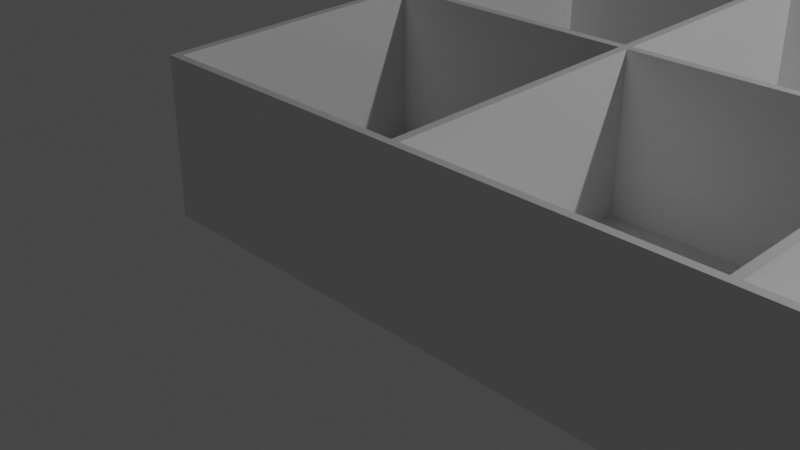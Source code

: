# Source: srewtray.blend  (saved by Blender 2.91.10; exported with 4.5.12 LTS)
import bpy
from mathutils import Matrix  # noqa: F401  (used for matrix-valued properties, if any)

bpy.ops.wm.read_factory_settings(use_empty=True)
scene = bpy.context.scene
scene.name = 'Scene'

# ---- collections
col_collection = bpy.data.collections.new('Collection'); scene.collection.children.link(col_collection)

# ---- world
world_world = bpy.data.worlds.new('World'); scene.world = world_world
world_world.use_nodes = True; world_world.node_tree.nodes.clear()
_N = world_world.node_tree.nodes; _L = world_world.node_tree.links
n0 = _N.new('ShaderNodeOutputWorld'); n0.name = 'World Output'; n0.location = (300, 300)
n1 = _N.new('ShaderNodeBackground'); n1.name = 'Background'; n1.location = (10, 300)
n1.inputs[0].default_value = (0.05088, 0.05088, 0.05088, 1.0)
_L.new(n1.outputs[0], n0.inputs[0])
n0.is_active_output = True
world_world.color = (0.05088, 0.05088, 0.05088)
world_world.use_sun_shadow = False
world_world.sun_shadow_jitter_overblur = 0.0

# ---- cameras
cam_camera = bpy.data.cameras.new('Camera')
cam_camera.clip_end = 100.0
cam_camera.ortho_scale = 7.314

# ---- lights
light_light = bpy.data.lights.new('Light', 'POINT')
light_light.transmission_factor = 0.0
light_light.energy = 1000.0
light_light.shadow_soft_size = 0.1
light_light.shadow_maximum_resolution = 0.006
light_light.use_absolute_resolution = True

# ---- meshes
me_plane = bpy.data.meshes.new('Plane')
me_plane.from_pydata([(-1.548, -1.535, 0.0), (1.465, -1.535, 0.0), (-1.548, 1.479, 0.0), (1.5, 1.5, 0.0), (-1.455, -1.455, 0.0), (1.455, -1.455, 0.0), (-1.455, 1.455, 0.0), (1.455, 1.455, 0.0), (-1.548, -1.535, 1.698), (1.465, -1.535, 1.698), (-1.548, 1.479, 1.819), (1.5, 1.5, 1.82), (-1.455, -1.455, 1.701), (1.455, -1.455, 1.701), (-1.455, 1.455, 1.818), (1.455, 1.455, 1.818), (-1.455, -1.455, 0.1), (1.455, -1.455, 0.1), (-1.455, 1.455, 0.1), (1.455, 1.455, 0.1), (-1.548, 4.493, 0.0), (1.5, 4.5, 0.0), (-1.455, 1.545, 0.0), (1.455, 1.545, 0.0), (-1.455, 4.455, 0.0), (1.455, 4.455, 0.0), (-1.548, 4.493, 1.94), (1.5, 4.5, 1.94), (-1.455, 1.545, 1.822), (1.455, 1.545, 1.822), (-1.455, 4.455, 1.938), (1.455, 4.455, 1.938), (-1.455, 1.545, 0.1), (1.455, 1.545, 0.1), (-1.455, 4.455, 0.1), (1.455, 4.455, 0.1), (-1.548, 7.507, 0.0), (1.5, 7.5, 0.0), (-1.455, 4.545, 0.0), (1.455, 4.545, 0.0), (-1.455, 7.455, 0.0), (1.455, 7.455, 0.0), (-1.548, 7.507, 2.06), (1.5, 7.5, 2.06), (-1.455, 4.545, 1.942), (1.455, 4.545, 1.942), (-1.455, 7.455, 2.058), (1.455, 7.455, 2.058), (-1.455, 4.545, 0.1), (1.455, 4.545, 0.1), (-1.455, 7.455, 0.1), (1.455, 7.455, 0.1), (-1.548, 10.52, 0.0), (1.5, 10.5, 0.0), (-1.455, 7.545, 0.0), (1.455, 7.545, 0.0), (-1.455, 10.45, 0.0), (1.455, 10.45, 0.0), (-1.548, 10.52, 2.181), (1.5, 10.5, 2.18), (-1.455, 7.545, 2.062), (1.455, 7.545, 2.062), (-1.455, 10.45, 2.178), (1.455, 10.45, 2.178), (-1.455, 7.545, 0.1), (1.455, 7.545, 0.1), (-1.455, 10.45, 0.1), (1.455, 10.45, 0.1), (-1.548, 13.53, 0.0), (1.465, 13.53, 0.0), (-1.455, 10.55, 0.0), (1.455, 10.55, 0.0), (-1.455, 13.45, 0.0), (1.455, 13.45, 0.0), (-1.548, 13.53, 2.302), (1.465, 13.53, 2.302), (-1.455, 10.55, 2.182), (1.455, 10.55, 2.182), (-1.455, 13.45, 2.299), (1.455, 13.45, 2.299), (-1.455, 10.55, 0.1), (1.455, 10.55, 0.1), (-1.455, 13.45, 0.1), (1.455, 13.45, 0.1), (4.479, -1.535, 0.0), (4.5, 1.5, 0.0), (1.545, -1.455, 0.0), (4.455, -1.455, 0.0), (1.545, 1.455, 0.0), (4.455, 1.455, 0.0), (4.479, -1.535, 1.698), (4.5, 1.5, 1.82), (1.545, -1.455, 1.701), (4.455, -1.455, 1.701), (1.545, 1.455, 1.818), (4.455, 1.455, 1.818), (1.545, -1.455, 0.1), (4.455, -1.455, 0.1), (1.545, 1.455, 0.1), (4.455, 1.455, 0.1), (4.5, 4.5, 0.0), (1.545, 1.545, 0.0), (4.455, 1.545, 0.0), (1.545, 4.455, 0.0), (4.455, 4.455, 0.0), (4.5, 4.5, 1.94), (1.545, 1.545, 1.822), (4.455, 1.545, 1.822), (1.545, 4.455, 1.938), (4.455, 4.455, 1.938), (1.545, 1.545, 0.1), (4.455, 1.545, 0.1), (1.545, 4.455, 0.1), (4.455, 4.455, 0.1), (4.5, 7.5, 0.0), (1.545, 4.545, 0.0), (4.455, 4.545, 0.0), (1.545, 7.455, 0.0), (4.455, 7.455, 0.0), (4.5, 7.5, 2.06), (1.545, 4.545, 1.942), (4.455, 4.545, 1.942), (1.545, 7.455, 2.058), (4.455, 7.455, 2.058), (1.545, 4.545, 0.1), (4.455, 4.545, 0.1), (1.545, 7.455, 0.1), (4.455, 7.455, 0.1), (4.5, 10.5, 0.0), (1.545, 7.545, 0.0), (4.455, 7.545, 0.0), (1.545, 10.45, 0.0), (4.455, 10.45, 0.0), (4.5, 10.5, 2.18), (1.545, 7.545, 2.062), (4.455, 7.545, 2.062), (1.545, 10.45, 2.178), (4.455, 10.45, 2.178), (1.545, 7.545, 0.1), (4.455, 7.545, 0.1), (1.545, 10.45, 0.1), (4.455, 10.45, 0.1), (4.479, 13.53, 0.0), (1.545, 10.55, 0.0), (4.455, 10.55, 0.0), (1.545, 13.45, 0.0), (4.455, 13.45, 0.0), (4.479, 13.53, 2.302), (1.545, 10.55, 2.182), (4.455, 10.55, 2.182), (1.545, 13.45, 2.299), (4.455, 13.45, 2.299), (1.545, 10.55, 0.1), (4.455, 10.55, 0.1), (1.545, 13.45, 0.1), (4.455, 13.45, 0.1), (7.493, -1.535, 0.0), (7.5, 1.5, 0.0), (4.545, -1.455, 0.0), (7.455, -1.455, 0.0), (4.545, 1.455, 0.0), (7.455, 1.455, 0.0), (7.493, -1.535, 1.698), (7.5, 1.5, 1.82), (4.545, -1.455, 1.701), (7.455, -1.455, 1.701), (4.545, 1.455, 1.818), (7.455, 1.455, 1.818), (4.545, -1.455, 0.1), (7.455, -1.455, 0.1), (4.545, 1.455, 0.1), (7.455, 1.455, 0.1), (7.5, 4.5, 0.0), (4.545, 1.545, 0.0), (7.455, 1.545, 0.0), (4.545, 4.455, 0.0), (7.455, 4.455, 0.0), (7.5, 4.5, 1.94), (4.545, 1.545, 1.822), (7.455, 1.545, 1.822), (4.545, 4.455, 1.938), (7.455, 4.455, 1.938), (4.545, 1.545, 0.1), (7.455, 1.545, 0.1), (4.545, 4.455, 0.1), (7.455, 4.455, 0.1), (7.5, 7.5, 0.0), (4.545, 4.545, 0.0), (7.455, 4.545, 0.0), (4.545, 7.455, 0.0), (7.455, 7.455, 0.0), (7.5, 7.5, 2.06), (4.545, 4.545, 1.942), (7.455, 4.545, 1.942), (4.545, 7.455, 2.058), (7.455, 7.455, 2.058), (4.545, 4.545, 0.1), (7.455, 4.545, 0.1), (4.545, 7.455, 0.1), (7.455, 7.455, 0.1), (7.5, 10.5, 0.0), (4.545, 7.545, 0.0), (7.455, 7.545, 0.0), (4.545, 10.45, 0.0), (7.455, 10.45, 0.0), (7.5, 10.5, 2.18), (4.545, 7.545, 2.062), (7.455, 7.545, 2.062), (4.545, 10.45, 2.178), (7.455, 10.45, 2.178), (4.545, 7.545, 0.1), (7.455, 7.545, 0.1), (4.545, 10.45, 0.1), (7.455, 10.45, 0.1), (7.493, 13.53, 0.0), (4.545, 10.55, 0.0), (7.455, 10.55, 0.0), (4.545, 13.45, 0.0), (7.455, 13.45, 0.0), (7.493, 13.53, 2.302), (4.545, 10.55, 2.182), (7.455, 10.55, 2.182), (4.545, 13.45, 2.299), (7.455, 13.45, 2.299), (4.545, 10.55, 0.1), (7.455, 10.55, 0.1), (4.545, 13.45, 0.1), (7.455, 13.45, 0.1), (10.51, -1.535, 0.0), (10.5, 1.5, 0.0), (7.545, -1.455, 0.0), (10.45, -1.455, 0.0), (7.545, 1.455, 0.0), (10.45, 1.455, 0.0), (10.51, -1.535, 1.698), (10.5, 1.5, 1.82), (7.545, -1.455, 1.701), (10.45, -1.455, 1.701), (7.545, 1.455, 1.818), (10.45, 1.455, 1.818), (7.545, -1.455, 0.1), (10.45, -1.455, 0.1), (7.545, 1.455, 0.1), (10.45, 1.455, 0.1), (10.5, 4.5, 0.0), (7.545, 1.545, 0.0), (10.45, 1.545, 0.0), (7.545, 4.455, 0.0), (10.45, 4.455, 0.0), (10.5, 4.5, 1.94), (7.545, 1.545, 1.822), (10.45, 1.545, 1.822), (7.545, 4.455, 1.938), (10.45, 4.455, 1.938), (7.545, 1.545, 0.1), (10.45, 1.545, 0.1), (7.545, 4.455, 0.1), (10.45, 4.455, 0.1), (10.5, 7.5, 0.0), (7.545, 4.545, 0.0), (10.45, 4.545, 0.0), (7.545, 7.455, 0.0), (10.45, 7.455, 0.0), (10.5, 7.5, 2.06), (7.545, 4.545, 1.942), (10.45, 4.545, 1.942), (7.545, 7.455, 2.058), (10.45, 7.455, 2.058), (7.545, 4.545, 0.1), (10.45, 4.545, 0.1), (7.545, 7.455, 0.1), (10.45, 7.455, 0.1), (10.5, 10.5, 0.0), (7.545, 7.545, 0.0), (10.45, 7.545, 0.0), (7.545, 10.45, 0.0), (10.45, 10.45, 0.0), (10.5, 10.5, 2.18), (7.545, 7.545, 2.062), (10.45, 7.545, 2.062), (7.545, 10.45, 2.178), (10.45, 10.45, 2.178), (7.545, 7.545, 0.1), (10.45, 7.545, 0.1), (7.545, 10.45, 0.1), (10.45, 10.45, 0.1), (10.51, 13.53, 0.0), (7.545, 10.55, 0.0), (10.45, 10.55, 0.0), (7.545, 13.45, 0.0), (10.45, 13.45, 0.0), (10.51, 13.53, 2.302), (7.545, 10.55, 2.182), (10.45, 10.55, 2.182), (7.545, 13.45, 2.299), (10.45, 13.45, 2.299), (7.545, 10.55, 0.1), (10.45, 10.55, 0.1), (7.545, 13.45, 0.1), (10.45, 13.45, 0.1), (13.52, -1.535, 0.0), (13.5, 1.5, 0.0), (10.55, -1.455, 0.0), (13.45, -1.455, 0.0), (10.55, 1.455, 0.0), (13.45, 1.455, 0.0), (13.52, -1.535, 1.698), (13.5, 1.5, 1.82), (10.55, -1.455, 1.701), (13.45, -1.455, 1.701), (10.55, 1.455, 1.818), (13.45, 1.455, 1.818), (10.55, -1.455, 0.1), (13.45, -1.455, 0.1), (10.55, 1.455, 0.1), (13.45, 1.455, 0.1), (13.5, 4.5, 0.0), (10.55, 1.545, 0.0), (13.45, 1.545, 0.0), (10.55, 4.455, 0.0), (13.45, 4.455, 0.0), (13.5, 4.5, 1.94), (10.55, 1.545, 1.822), (13.45, 1.545, 1.822), (10.55, 4.455, 1.938), (13.45, 4.455, 1.938), (10.55, 1.545, 0.1), (13.45, 1.545, 0.1), (10.55, 4.455, 0.1), (13.45, 4.455, 0.1), (13.5, 7.5, 0.0), (10.55, 4.545, 0.0), (13.45, 4.545, 0.0), (10.55, 7.455, 0.0), (13.45, 7.455, 0.0), (13.5, 7.5, 2.06), (10.55, 4.545, 1.942), (13.45, 4.545, 1.942), (10.55, 7.455, 2.058), (13.45, 7.455, 2.058), (10.55, 4.545, 0.1), (13.45, 4.545, 0.1), (10.55, 7.455, 0.1), (13.45, 7.455, 0.1), (13.5, 10.5, 0.0), (10.55, 7.545, 0.0), (13.45, 7.545, 0.0), (10.55, 10.45, 0.0), (13.45, 10.45, 0.0), (13.5, 10.5, 2.18), (10.55, 7.545, 2.062), (13.45, 7.545, 2.062), (10.55, 10.45, 2.178), (13.45, 10.45, 2.178), (10.55, 7.545, 0.1), (13.45, 7.545, 0.1), (10.55, 10.45, 0.1), (13.45, 10.45, 0.1), (13.52, 13.53, 0.0), (10.55, 10.55, 0.0), (13.45, 10.55, 0.0), (10.55, 13.45, 0.0), (13.45, 13.45, 0.0), (13.52, 13.53, 2.302), (10.55, 10.55, 2.182), (13.45, 10.55, 2.182), (10.55, 13.45, 2.299), (13.45, 13.45, 2.299), (10.55, 10.55, 0.1), (13.45, 10.55, 0.1), (10.55, 13.45, 0.1), (13.45, 13.45, 0.1), (16.53, -1.535, 0.0), (16.5, 1.5, 0.0), (13.55, -1.455, 0.0), (16.45, -1.455, 0.0), (13.55, 1.455, 0.0), (16.45, 1.455, 0.0), (16.53, -1.535, 1.698), (16.5, 1.5, 1.82), (13.55, -1.455, 1.701), (16.45, -1.455, 1.701), (13.55, 1.455, 1.818), (16.45, 1.455, 1.818), (13.55, -1.455, 0.1), (16.45, -1.455, 0.1), (13.55, 1.455, 0.1), (16.45, 1.455, 0.1), (16.5, 4.5, 0.0), (13.55, 1.545, 0.0), (16.45, 1.545, 0.0), (13.55, 4.455, 0.0), (16.45, 4.455, 0.0), (16.5, 4.5, 1.94), (13.55, 1.545, 1.822), (16.45, 1.545, 1.822), (13.55, 4.455, 1.938), (16.45, 4.455, 1.938), (13.55, 1.545, 0.1), (16.45, 1.545, 0.1), (13.55, 4.455, 0.1), (16.45, 4.455, 0.1), (16.5, 7.5, 0.0), (13.55, 4.545, 0.0), (16.45, 4.545, 0.0), (13.55, 7.455, 0.0), (16.45, 7.455, 0.0), (16.5, 7.5, 2.06), (13.55, 4.545, 1.942), (16.45, 4.545, 1.942), (13.55, 7.455, 2.058), (16.45, 7.455, 2.058), (13.55, 4.545, 0.1), (16.45, 4.545, 0.1), (13.55, 7.455, 0.1), (16.45, 7.455, 0.1), (16.5, 10.5, 0.0), (13.55, 7.545, 0.0), (16.45, 7.545, 0.0), (13.55, 10.45, 0.0), (16.45, 10.45, 0.0), (16.5, 10.5, 2.18), (13.55, 7.545, 2.062), (16.45, 7.545, 2.062), (13.55, 10.45, 2.178), (16.45, 10.45, 2.178), (13.55, 7.545, 0.1), (16.45, 7.545, 0.1), (13.55, 10.45, 0.1), (16.45, 10.45, 0.1), (16.53, 13.53, 0.0), (13.55, 10.55, 0.0), (16.45, 10.55, 0.0), (13.55, 13.45, 0.0), (16.45, 13.45, 0.0), (16.53, 13.53, 2.302), (13.55, 10.55, 2.182), (16.45, 10.55, 2.182), (13.55, 13.45, 2.299), (16.45, 13.45, 2.299), (13.55, 10.55, 0.1), (16.45, 10.55, 0.1), (13.55, 13.45, 0.1), (16.45, 13.45, 0.1), (19.55, -1.535, 0.0), (19.55, 1.479, 0.0), (16.55, -1.455, 0.0), (19.45, -1.455, 0.0), (16.55, 1.455, 0.0), (19.45, 1.455, 0.0), (19.55, -1.535, 1.698), (19.55, 1.479, 1.819), (16.55, -1.455, 1.701), (19.45, -1.455, 1.701), (16.55, 1.455, 1.818), (19.45, 1.455, 1.818), (16.55, -1.455, 0.1), (19.45, -1.455, 0.1), (16.55, 1.455, 0.1), (19.45, 1.455, 0.1), (19.55, 4.493, 0.0), (16.55, 1.545, 0.0), (19.45, 1.545, 0.0), (16.55, 4.455, 0.0), (19.45, 4.455, 0.0), (19.55, 4.493, 1.94), (16.55, 1.545, 1.822), (19.45, 1.545, 1.822), (16.55, 4.455, 1.938), (19.45, 4.455, 1.938), (16.55, 1.545, 0.1), (19.45, 1.545, 0.1), (16.55, 4.455, 0.1), (19.45, 4.455, 0.1), (19.55, 7.507, 0.0), (16.55, 4.545, 0.0), (19.45, 4.545, 0.0), (16.55, 7.455, 0.0), (19.45, 7.455, 0.0), (19.55, 7.507, 2.06), (16.55, 4.545, 1.942), (19.45, 4.545, 1.942), (16.55, 7.455, 2.058), (19.45, 7.455, 2.058), (16.55, 4.545, 0.1), (19.45, 4.545, 0.1), (16.55, 7.455, 0.1), (19.45, 7.455, 0.1), (19.55, 10.52, 0.0), (16.55, 7.545, 0.0), (19.45, 7.545, 0.0), (16.55, 10.45, 0.0), (19.45, 10.45, 0.0), (19.55, 10.52, 2.181), (16.55, 7.545, 2.062), (19.45, 7.545, 2.062), (16.55, 10.45, 2.178), (19.45, 10.45, 2.178), (16.55, 7.545, 0.1), (19.45, 7.545, 0.1), (16.55, 10.45, 0.1), (19.45, 10.45, 0.1), (19.55, 13.53, 0.0), (16.55, 10.55, 0.0), (19.45, 10.55, 0.0), (16.55, 13.45, 0.0), (19.45, 13.45, 0.0), (19.55, 13.53, 2.302), (16.55, 10.55, 2.182), (19.45, 10.55, 2.182), (16.55, 13.45, 2.299), (19.45, 13.45, 2.299), (16.55, 10.55, 0.1), (19.45, 10.55, 0.1), (16.55, 13.45, 0.1), (19.45, 13.45, 0.1)], [], [(13, 15, 19, 17), (4, 6, 7, 5), (1, 5, 7, 3), (2, 6, 4, 0), (3, 7, 6, 2), (0, 4, 5, 1), (9, 11, 15, 13), (10, 8, 12, 14), (11, 10, 14, 15), (8, 9, 13, 12), (2, 0, 8, 10), (0, 1, 9, 8), (16, 17, 19, 18), (14, 12, 16, 18), (15, 14, 18, 19), (12, 13, 17, 16), (29, 31, 35, 33), (22, 24, 25, 23), (3, 23, 25, 21), (20, 24, 22, 2), (21, 25, 24, 20), (2, 22, 23, 3), (11, 27, 31, 29), (26, 10, 28, 30), (27, 26, 30, 31), (10, 11, 29, 28), (20, 2, 10, 26), (32, 33, 35, 34), (30, 28, 32, 34), (31, 30, 34, 35), (28, 29, 33, 32), (45, 47, 51, 49), (38, 40, 41, 39), (21, 39, 41, 37), (36, 40, 38, 20), (37, 41, 40, 36), (20, 38, 39, 21), (27, 43, 47, 45), (42, 26, 44, 46), (43, 42, 46, 47), (26, 27, 45, 44), (36, 20, 26, 42), (48, 49, 51, 50), (46, 44, 48, 50), (47, 46, 50, 51), (44, 45, 49, 48), (61, 63, 67, 65), (54, 56, 57, 55), (37, 55, 57, 53), (52, 56, 54, 36), (53, 57, 56, 52), (36, 54, 55, 37), (43, 59, 63, 61), (58, 42, 60, 62), (59, 58, 62, 63), (42, 43, 61, 60), (52, 36, 42, 58), (64, 65, 67, 66), (62, 60, 64, 66), (63, 62, 66, 67), (60, 61, 65, 64), (77, 79, 83, 81), (70, 72, 73, 71), (53, 71, 73, 69), (68, 72, 70, 52), (69, 73, 72, 68), (52, 70, 71, 53), (59, 75, 79, 77), (74, 58, 76, 78), (75, 74, 78, 79), (58, 59, 77, 76), (68, 52, 58, 74), (69, 68, 74, 75), (80, 81, 83, 82), (78, 76, 80, 82), (79, 78, 82, 83), (76, 77, 81, 80), (93, 95, 99, 97), (86, 88, 89, 87), (84, 87, 89, 85), (3, 88, 86, 1), (85, 89, 88, 3), (1, 86, 87, 84), (90, 91, 95, 93), (11, 9, 92, 94), (91, 11, 94, 95), (9, 90, 93, 92), (1, 84, 90, 9), (96, 97, 99, 98), (94, 92, 96, 98), (95, 94, 98, 99), (92, 93, 97, 96), (107, 109, 113, 111), (101, 103, 104, 102), (85, 102, 104, 100), (21, 103, 101, 3), (100, 104, 103, 21), (3, 101, 102, 85), (91, 105, 109, 107), (27, 11, 106, 108), (105, 27, 108, 109), (11, 91, 107, 106), (110, 111, 113, 112), (108, 106, 110, 112), (109, 108, 112, 113), (106, 107, 111, 110), (121, 123, 127, 125), (115, 117, 118, 116), (100, 116, 118, 114), (37, 117, 115, 21), (114, 118, 117, 37), (21, 115, 116, 100), (105, 119, 123, 121), (43, 27, 120, 122), (119, 43, 122, 123), (27, 105, 121, 120), (124, 125, 127, 126), (122, 120, 124, 126), (123, 122, 126, 127), (120, 121, 125, 124), (135, 137, 141, 139), (129, 131, 132, 130), (114, 130, 132, 128), (53, 131, 129, 37), (128, 132, 131, 53), (37, 129, 130, 114), (119, 133, 137, 135), (59, 43, 134, 136), (133, 59, 136, 137), (43, 119, 135, 134), (138, 139, 141, 140), (136, 134, 138, 140), (137, 136, 140, 141), (134, 135, 139, 138), (149, 151, 155, 153), (143, 145, 146, 144), (128, 144, 146, 142), (69, 145, 143, 53), (142, 146, 145, 69), (53, 143, 144, 128), (133, 147, 151, 149), (75, 59, 148, 150), (147, 75, 150, 151), (59, 133, 149, 148), (142, 69, 75, 147), (152, 153, 155, 154), (150, 148, 152, 154), (151, 150, 154, 155), (148, 149, 153, 152), (165, 167, 171, 169), (158, 160, 161, 159), (156, 159, 161, 157), (85, 160, 158, 84), (157, 161, 160, 85), (84, 158, 159, 156), (162, 163, 167, 165), (91, 90, 164, 166), (163, 91, 166, 167), (90, 162, 165, 164), (84, 156, 162, 90), (168, 169, 171, 170), (166, 164, 168, 170), (167, 166, 170, 171), (164, 165, 169, 168), (179, 181, 185, 183), (173, 175, 176, 174), (157, 174, 176, 172), (100, 175, 173, 85), (172, 176, 175, 100), (85, 173, 174, 157), (163, 177, 181, 179), (105, 91, 178, 180), (177, 105, 180, 181), (91, 163, 179, 178), (182, 183, 185, 184), (180, 178, 182, 184), (181, 180, 184, 185), (178, 179, 183, 182), (193, 195, 199, 197), (187, 189, 190, 188), (172, 188, 190, 186), (114, 189, 187, 100), (186, 190, 189, 114), (100, 187, 188, 172), (177, 191, 195, 193), (119, 105, 192, 194), (191, 119, 194, 195), (105, 177, 193, 192), (196, 197, 199, 198), (194, 192, 196, 198), (195, 194, 198, 199), (192, 193, 197, 196), (207, 209, 213, 211), (201, 203, 204, 202), (186, 202, 204, 200), (128, 203, 201, 114), (200, 204, 203, 128), (114, 201, 202, 186), (191, 205, 209, 207), (133, 119, 206, 208), (205, 133, 208, 209), (119, 191, 207, 206), (210, 211, 213, 212), (208, 206, 210, 212), (209, 208, 212, 213), (206, 207, 211, 210), (221, 223, 227, 225), (215, 217, 218, 216), (200, 216, 218, 214), (142, 217, 215, 128), (214, 218, 217, 142), (128, 215, 216, 200), (205, 219, 223, 221), (147, 133, 220, 222), (219, 147, 222, 223), (133, 205, 221, 220), (214, 142, 147, 219), (224, 225, 227, 226), (222, 220, 224, 226), (223, 222, 226, 227), (220, 221, 225, 224), (237, 239, 243, 241), (230, 232, 233, 231), (228, 231, 233, 229), (157, 232, 230, 156), (229, 233, 232, 157), (156, 230, 231, 228), (234, 235, 239, 237), (163, 162, 236, 238), (235, 163, 238, 239), (162, 234, 237, 236), (156, 228, 234, 162), (240, 241, 243, 242), (238, 236, 240, 242), (239, 238, 242, 243), (236, 237, 241, 240), (251, 253, 257, 255), (245, 247, 248, 246), (229, 246, 248, 244), (172, 247, 245, 157), (244, 248, 247, 172), (157, 245, 246, 229), (235, 249, 253, 251), (177, 163, 250, 252), (249, 177, 252, 253), (163, 235, 251, 250), (254, 255, 257, 256), (252, 250, 254, 256), (253, 252, 256, 257), (250, 251, 255, 254), (265, 267, 271, 269), (259, 261, 262, 260), (244, 260, 262, 258), (186, 261, 259, 172), (258, 262, 261, 186), (172, 259, 260, 244), (249, 263, 267, 265), (191, 177, 264, 266), (263, 191, 266, 267), (177, 249, 265, 264), (268, 269, 271, 270), (266, 264, 268, 270), (267, 266, 270, 271), (264, 265, 269, 268), (279, 281, 285, 283), (273, 275, 276, 274), (258, 274, 276, 272), (200, 275, 273, 186), (272, 276, 275, 200), (186, 273, 274, 258), (263, 277, 281, 279), (205, 191, 278, 280), (277, 205, 280, 281), (191, 263, 279, 278), (282, 283, 285, 284), (280, 278, 282, 284), (281, 280, 284, 285), (278, 279, 283, 282), (293, 295, 299, 297), (287, 289, 290, 288), (272, 288, 290, 286), (214, 289, 287, 200), (286, 290, 289, 214), (200, 287, 288, 272), (277, 291, 295, 293), (219, 205, 292, 294), (291, 219, 294, 295), (205, 277, 293, 292), (286, 214, 219, 291), (296, 297, 299, 298), (294, 292, 296, 298), (295, 294, 298, 299), (292, 293, 297, 296), (309, 311, 315, 313), (302, 304, 305, 303), (300, 303, 305, 301), (229, 304, 302, 228), (301, 305, 304, 229), (228, 302, 303, 300), (306, 307, 311, 309), (235, 234, 308, 310), (307, 235, 310, 311), (234, 306, 309, 308), (228, 300, 306, 234), (312, 313, 315, 314), (310, 308, 312, 314), (311, 310, 314, 315), (308, 309, 313, 312), (323, 325, 329, 327), (317, 319, 320, 318), (301, 318, 320, 316), (244, 319, 317, 229), (316, 320, 319, 244), (229, 317, 318, 301), (307, 321, 325, 323), (249, 235, 322, 324), (321, 249, 324, 325), (235, 307, 323, 322), (326, 327, 329, 328), (324, 322, 326, 328), (325, 324, 328, 329), (322, 323, 327, 326), (337, 339, 343, 341), (331, 333, 334, 332), (316, 332, 334, 330), (258, 333, 331, 244), (330, 334, 333, 258), (244, 331, 332, 316), (321, 335, 339, 337), (263, 249, 336, 338), (335, 263, 338, 339), (249, 321, 337, 336), (340, 341, 343, 342), (338, 336, 340, 342), (339, 338, 342, 343), (336, 337, 341, 340), (351, 353, 357, 355), (345, 347, 348, 346), (330, 346, 348, 344), (272, 347, 345, 258), (344, 348, 347, 272), (258, 345, 346, 330), (335, 349, 353, 351), (277, 263, 350, 352), (349, 277, 352, 353), (263, 335, 351, 350), (354, 355, 357, 356), (352, 350, 354, 356), (353, 352, 356, 357), (350, 351, 355, 354), (365, 367, 371, 369), (359, 361, 362, 360), (344, 360, 362, 358), (286, 361, 359, 272), (358, 362, 361, 286), (272, 359, 360, 344), (349, 363, 367, 365), (291, 277, 364, 366), (363, 291, 366, 367), (277, 349, 365, 364), (358, 286, 291, 363), (368, 369, 371, 370), (366, 364, 368, 370), (367, 366, 370, 371), (364, 365, 369, 368), (381, 383, 387, 385), (374, 376, 377, 375), (372, 375, 377, 373), (301, 376, 374, 300), (373, 377, 376, 301), (300, 374, 375, 372), (378, 379, 383, 381), (307, 306, 380, 382), (379, 307, 382, 383), (306, 378, 381, 380), (300, 372, 378, 306), (384, 385, 387, 386), (382, 380, 384, 386), (383, 382, 386, 387), (380, 381, 385, 384), (395, 397, 401, 399), (389, 391, 392, 390), (373, 390, 392, 388), (316, 391, 389, 301), (388, 392, 391, 316), (301, 389, 390, 373), (379, 393, 397, 395), (321, 307, 394, 396), (393, 321, 396, 397), (307, 379, 395, 394), (398, 399, 401, 400), (396, 394, 398, 400), (397, 396, 400, 401), (394, 395, 399, 398), (409, 411, 415, 413), (403, 405, 406, 404), (388, 404, 406, 402), (330, 405, 403, 316), (402, 406, 405, 330), (316, 403, 404, 388), (393, 407, 411, 409), (335, 321, 408, 410), (407, 335, 410, 411), (321, 393, 409, 408), (412, 413, 415, 414), (410, 408, 412, 414), (411, 410, 414, 415), (408, 409, 413, 412), (423, 425, 429, 427), (417, 419, 420, 418), (402, 418, 420, 416), (344, 419, 417, 330), (416, 420, 419, 344), (330, 417, 418, 402), (407, 421, 425, 423), (349, 335, 422, 424), (421, 349, 424, 425), (335, 407, 423, 422), (426, 427, 429, 428), (424, 422, 426, 428), (425, 424, 428, 429), (422, 423, 427, 426), (437, 439, 443, 441), (431, 433, 434, 432), (416, 432, 434, 430), (358, 433, 431, 344), (430, 434, 433, 358), (344, 431, 432, 416), (421, 435, 439, 437), (363, 349, 436, 438), (435, 363, 438, 439), (349, 421, 437, 436), (430, 358, 363, 435), (440, 441, 443, 442), (438, 436, 440, 442), (439, 438, 442, 443), (436, 437, 441, 440), (453, 455, 459, 457), (446, 448, 449, 447), (444, 447, 449, 445), (373, 448, 446, 372), (445, 449, 448, 373), (372, 446, 447, 444), (450, 451, 455, 453), (379, 378, 452, 454), (451, 379, 454, 455), (378, 450, 453, 452), (444, 445, 451, 450), (372, 444, 450, 378), (456, 457, 459, 458), (454, 452, 456, 458), (455, 454, 458, 459), (452, 453, 457, 456), (467, 469, 473, 471), (461, 463, 464, 462), (445, 462, 464, 460), (388, 463, 461, 373), (460, 464, 463, 388), (373, 461, 462, 445), (451, 465, 469, 467), (393, 379, 466, 468), (465, 393, 468, 469), (379, 451, 467, 466), (445, 460, 465, 451), (470, 471, 473, 472), (468, 466, 470, 472), (469, 468, 472, 473), (466, 467, 471, 470), (481, 483, 487, 485), (475, 477, 478, 476), (460, 476, 478, 474), (402, 477, 475, 388), (474, 478, 477, 402), (388, 475, 476, 460), (465, 479, 483, 481), (407, 393, 480, 482), (479, 407, 482, 483), (393, 465, 481, 480), (460, 474, 479, 465), (484, 485, 487, 486), (482, 480, 484, 486), (483, 482, 486, 487), (480, 481, 485, 484), (495, 497, 501, 499), (489, 491, 492, 490), (474, 490, 492, 488), (416, 491, 489, 402), (488, 492, 491, 416), (402, 489, 490, 474), (479, 493, 497, 495), (421, 407, 494, 496), (493, 421, 496, 497), (407, 479, 495, 494), (474, 488, 493, 479), (498, 499, 501, 500), (496, 494, 498, 500), (497, 496, 500, 501), (494, 495, 499, 498), (509, 511, 515, 513), (503, 505, 506, 504), (488, 504, 506, 502), (430, 505, 503, 416), (502, 506, 505, 430), (416, 503, 504, 488), (493, 507, 511, 509), (435, 421, 508, 510), (507, 435, 510, 511), (421, 493, 509, 508), (488, 502, 507, 493), (502, 430, 435, 507), (512, 513, 515, 514), (510, 508, 512, 514), (511, 510, 514, 515), (508, 509, 513, 512)])
_uv = me_plane.uv_layers.new(name='UVMap')
_uv.uv.foreach_set('vector', [1.0, 0.0, 1.0, 1.0, 1.0, 1.0, 1.0, 0.0, 0.0, 0.0, 0.0, 1.0, 1.0, 1.0, 1.0, 0.0, 1.0, 0.0, 1.0, 0.0, 1.0, 1.0, 1.0, 1.0, 0.0, 1.0, 0.0, 1.0, 0.0, 0.0, 0.0, 0.0, 1.0, 1.0, 1.0, 1.0, 0.0, 1.0, 0.0, 1.0, 0.0, 0.0, 0.0, 0.0, 1.0, 0.0, 1.0, 0.0, 1.0, 0.0, 1.0, 1.0, 1.0, 1.0, 1.0, 0.0, 0.0, 1.0, 0.0, 0.0, 0.0, 0.0, 0.0, 1.0, 1.0, 1.0, 0.0, 1.0, 0.0, 1.0, 1.0, 1.0, 0.0, 0.0, 1.0, 0.0, 1.0, 0.0, 0.0, 0.0, 0.0, 1.0, 0.0, 0.0, 0.0, 0.0, 0.0, 1.0, 0.0, 0.0, 1.0, 0.0, 1.0, 0.0, 0.0, 0.0, 0.0, 0.0, 1.0, 0.0, 1.0, 1.0, 0.0, 1.0, 0.0, 1.0, 0.0, 0.0, 0.0, 0.0, 0.0, 1.0, 1.0, 1.0, 0.0, 1.0, 0.0, 1.0, 1.0, 1.0, 0.0, 0.0, 1.0, 0.0, 1.0, 0.0, 0.0, 0.0, 1.0, 0.0, 1.0, 1.0, 1.0, 1.0, 1.0, 0.0, 0.0, 0.0, 0.0, 1.0, 1.0, 1.0, 1.0, 0.0, 1.0, 0.0, 1.0, 0.0, 1.0, 1.0, 1.0, 1.0, 0.0, 1.0, 0.0, 1.0, 0.0, 0.0, 0.0, 0.0, 1.0, 1.0, 1.0, 1.0, 0.0, 1.0, 0.0, 1.0, 0.0, 0.0, 0.0, 0.0, 1.0, 0.0, 1.0, 0.0, 1.0, 0.0, 1.0, 1.0, 1.0, 1.0, 1.0, 0.0, 0.0, 1.0, 0.0, 0.0, 0.0, 0.0, 0.0, 1.0, 1.0, 1.0, 0.0, 1.0, 0.0, 1.0, 1.0, 1.0, 0.0, 0.0, 1.0, 0.0, 1.0, 0.0, 0.0, 0.0, 0.0, 1.0, 0.0, 0.0, 0.0, 0.0, 0.0, 1.0, 0.0, 0.0, 1.0, 0.0, 1.0, 1.0, 0.0, 1.0, 0.0, 1.0, 0.0, 0.0, 0.0, 0.0, 0.0, 1.0, 1.0, 1.0, 0.0, 1.0, 0.0, 1.0, 1.0, 1.0, 0.0, 0.0, 1.0, 0.0, 1.0, 0.0, 0.0, 0.0, 1.0, 0.0, 1.0, 1.0, 1.0, 1.0, 1.0, 0.0, 0.0, 0.0, 0.0, 1.0, 1.0, 1.0, 1.0, 0.0, 1.0, 0.0, 1.0, 0.0, 1.0, 1.0, 1.0, 1.0, 0.0, 1.0, 0.0, 1.0, 0.0, 0.0, 0.0, 0.0, 1.0, 1.0, 1.0, 1.0, 0.0, 1.0, 0.0, 1.0, 0.0, 0.0, 0.0, 0.0, 1.0, 0.0, 1.0, 0.0, 1.0, 0.0, 1.0, 1.0, 1.0, 1.0, 1.0, 0.0, 0.0, 1.0, 0.0, 0.0, 0.0, 0.0, 0.0, 1.0, 1.0, 1.0, 0.0, 1.0, 0.0, 1.0, 1.0, 1.0, 0.0, 0.0, 1.0, 0.0, 1.0, 0.0, 0.0, 0.0, 0.0, 1.0, 0.0, 0.0, 0.0, 0.0, 0.0, 1.0, 0.0, 0.0, 1.0, 0.0, 1.0, 1.0, 0.0, 1.0, 0.0, 1.0, 0.0, 0.0, 0.0, 0.0, 0.0, 1.0, 1.0, 1.0, 0.0, 1.0, 0.0, 1.0, 1.0, 1.0, 0.0, 0.0, 1.0, 0.0, 1.0, 0.0, 0.0, 0.0, 1.0, 0.0, 1.0, 1.0, 1.0, 1.0, 1.0, 0.0, 0.0, 0.0, 0.0, 1.0, 1.0, 1.0, 1.0, 0.0, 1.0, 0.0, 1.0, 0.0, 1.0, 1.0, 1.0, 1.0, 0.0, 1.0, 0.0, 1.0, 0.0, 0.0, 0.0, 0.0, 1.0, 1.0, 1.0, 1.0, 0.0, 1.0, 0.0, 1.0, 0.0, 0.0, 0.0, 0.0, 1.0, 0.0, 1.0, 0.0, 1.0, 0.0, 1.0, 1.0, 1.0, 1.0, 1.0, 0.0, 0.0, 1.0, 0.0, 0.0, 0.0, 0.0, 0.0, 1.0, 1.0, 1.0, 0.0, 1.0, 0.0, 1.0, 1.0, 1.0, 0.0, 0.0, 1.0, 0.0, 1.0, 0.0, 0.0, 0.0, 0.0, 1.0, 0.0, 0.0, 0.0, 0.0, 0.0, 1.0, 0.0, 0.0, 1.0, 0.0, 1.0, 1.0, 0.0, 1.0, 0.0, 1.0, 0.0, 0.0, 0.0, 0.0, 0.0, 1.0, 1.0, 1.0, 0.0, 1.0, 0.0, 1.0, 1.0, 1.0, 0.0, 0.0, 1.0, 0.0, 1.0, 0.0, 0.0, 0.0, 1.0, 0.0, 1.0, 1.0, 1.0, 1.0, 1.0, 0.0, 0.0, 0.0, 0.0, 1.0, 1.0, 1.0, 1.0, 0.0, 1.0, 0.0, 1.0, 0.0, 1.0, 1.0, 1.0, 1.0, 0.0, 1.0, 0.0, 1.0, 0.0, 0.0, 0.0, 0.0, 1.0, 1.0, 1.0, 1.0, 0.0, 1.0, 0.0, 1.0, 0.0, 0.0, 0.0, 0.0, 1.0, 0.0, 1.0, 0.0, 1.0, 0.0, 1.0, 1.0, 1.0, 1.0, 1.0, 0.0, 0.0, 1.0, 0.0, 0.0, 0.0, 0.0, 0.0, 1.0, 1.0, 1.0, 0.0, 1.0, 0.0, 1.0, 1.0, 1.0, 0.0, 0.0, 1.0, 0.0, 1.0, 0.0, 0.0, 0.0, 0.0, 1.0, 0.0, 0.0, 0.0, 0.0, 0.0, 1.0, 1.0, 1.0, 0.0, 1.0, 0.0, 1.0, 1.0, 1.0, 0.0, 0.0, 1.0, 0.0, 1.0, 1.0, 0.0, 1.0, 0.0, 1.0, 0.0, 0.0, 0.0, 0.0, 0.0, 1.0, 1.0, 1.0, 0.0, 1.0, 0.0, 1.0, 1.0, 1.0, 0.0, 0.0, 1.0, 0.0, 1.0, 0.0, 0.0, 0.0, 1.0, 0.0, 1.0, 1.0, 1.0, 1.0, 1.0, 0.0, 0.0, 0.0, 0.0, 1.0, 1.0, 1.0, 1.0, 0.0, 1.0, 0.0, 1.0, 0.0, 1.0, 1.0, 1.0, 1.0, 0.0, 1.0, 0.0, 1.0, 0.0, 0.0, 0.0, 0.0, 1.0, 1.0, 1.0, 1.0, 0.0, 1.0, 0.0, 1.0, 0.0, 0.0, 0.0, 0.0, 1.0, 0.0, 1.0, 0.0, 1.0, 0.0, 1.0, 1.0, 1.0, 1.0, 1.0, 0.0, 0.0, 1.0, 0.0, 0.0, 0.0, 0.0, 0.0, 1.0, 1.0, 1.0, 0.0, 1.0, 0.0, 1.0, 1.0, 1.0, 0.0, 0.0, 1.0, 0.0, 1.0, 0.0, 0.0, 0.0, 0.0, 0.0, 1.0, 0.0, 1.0, 0.0, 0.0, 0.0, 0.0, 0.0, 1.0, 0.0, 1.0, 1.0, 0.0, 1.0, 0.0, 1.0, 0.0, 0.0, 0.0, 0.0, 0.0, 1.0, 1.0, 1.0, 0.0, 1.0, 0.0, 1.0, 1.0, 1.0, 0.0, 0.0, 1.0, 0.0, 1.0, 0.0, 0.0, 0.0, 1.0, 0.0, 1.0, 1.0, 1.0, 1.0, 1.0, 0.0, 0.0, 0.0, 0.0, 1.0, 1.0, 1.0, 1.0, 0.0, 1.0, 0.0, 1.0, 0.0, 1.0, 1.0, 1.0, 1.0, 0.0, 1.0, 0.0, 1.0, 0.0, 0.0, 0.0, 0.0, 1.0, 1.0, 1.0, 1.0, 0.0, 1.0, 0.0, 1.0, 0.0, 0.0, 0.0, 0.0, 1.0, 0.0, 1.0, 0.0, 1.0, 0.0, 1.0, 1.0, 1.0, 1.0, 1.0, 0.0, 0.0, 1.0, 0.0, 0.0, 0.0, 0.0, 0.0, 1.0, 1.0, 1.0, 0.0, 1.0, 0.0, 1.0, 1.0, 1.0, 0.0, 0.0, 1.0, 0.0, 1.0, 0.0, 0.0, 0.0, 0.0, 0.0, 1.0, 0.0, 1.0, 1.0, 0.0, 1.0, 0.0, 1.0, 0.0, 0.0, 0.0, 0.0, 0.0, 1.0, 1.0, 1.0, 0.0, 1.0, 0.0, 1.0, 1.0, 1.0, 0.0, 0.0, 1.0, 0.0, 1.0, 0.0, 0.0, 0.0, 1.0, 0.0, 1.0, 1.0, 1.0, 1.0, 1.0, 0.0, 0.0, 0.0, 0.0, 1.0, 1.0, 1.0, 1.0, 0.0, 1.0, 0.0, 1.0, 0.0, 1.0, 1.0, 1.0, 1.0, 0.0, 1.0, 0.0, 1.0, 0.0, 0.0, 0.0, 0.0, 1.0, 1.0, 1.0, 1.0, 0.0, 1.0, 0.0, 1.0, 0.0, 0.0, 0.0, 0.0, 1.0, 0.0, 1.0, 0.0, 1.0, 0.0, 1.0, 1.0, 1.0, 1.0, 1.0, 0.0, 0.0, 1.0, 0.0, 0.0, 0.0, 0.0, 0.0, 1.0, 1.0, 1.0, 0.0, 1.0, 0.0, 1.0, 1.0, 1.0, 0.0, 0.0, 1.0, 0.0, 1.0, 0.0, 0.0, 0.0, 0.0, 0.0, 1.0, 0.0, 1.0, 1.0, 0.0, 1.0, 0.0, 1.0, 0.0, 0.0, 0.0, 0.0, 0.0, 1.0, 1.0, 1.0, 0.0, 1.0, 0.0, 1.0, 1.0, 1.0, 0.0, 0.0, 1.0, 0.0, 1.0, 0.0, 0.0, 0.0, 1.0, 0.0, 1.0, 1.0, 1.0, 1.0, 1.0, 0.0, 0.0, 0.0, 0.0, 1.0, 1.0, 1.0, 1.0, 0.0, 1.0, 0.0, 1.0, 0.0, 1.0, 1.0, 1.0, 1.0, 0.0, 1.0, 0.0, 1.0, 0.0, 0.0, 0.0, 0.0, 1.0, 1.0, 1.0, 1.0, 0.0, 1.0, 0.0, 1.0, 0.0, 0.0, 0.0, 0.0, 1.0, 0.0, 1.0, 0.0, 1.0, 0.0, 1.0, 1.0, 1.0, 1.0, 1.0, 0.0, 0.0, 1.0, 0.0, 0.0, 0.0, 0.0, 0.0, 1.0, 1.0, 1.0, 0.0, 1.0, 0.0, 1.0, 1.0, 1.0, 0.0, 0.0, 1.0, 0.0, 1.0, 0.0, 0.0, 0.0, 0.0, 0.0, 1.0, 0.0, 1.0, 1.0, 0.0, 1.0, 0.0, 1.0, 0.0, 0.0, 0.0, 0.0, 0.0, 1.0, 1.0, 1.0, 0.0, 1.0, 0.0, 1.0, 1.0, 1.0, 0.0, 0.0, 1.0, 0.0, 1.0, 0.0, 0.0, 0.0, 1.0, 0.0, 1.0, 1.0, 1.0, 1.0, 1.0, 0.0, 0.0, 0.0, 0.0, 1.0, 1.0, 1.0, 1.0, 0.0, 1.0, 0.0, 1.0, 0.0, 1.0, 1.0, 1.0, 1.0, 0.0, 1.0, 0.0, 1.0, 0.0, 0.0, 0.0, 0.0, 1.0, 1.0, 1.0, 1.0, 0.0, 1.0, 0.0, 1.0, 0.0, 0.0, 0.0, 0.0, 1.0, 0.0, 1.0, 0.0, 1.0, 0.0, 1.0, 1.0, 1.0, 1.0, 1.0, 0.0, 0.0, 1.0, 0.0, 0.0, 0.0, 0.0, 0.0, 1.0, 1.0, 1.0, 0.0, 1.0, 0.0, 1.0, 1.0, 1.0, 0.0, 0.0, 1.0, 0.0, 1.0, 0.0, 0.0, 0.0, 1.0, 1.0, 0.0, 1.0, 0.0, 1.0, 1.0, 1.0, 0.0, 0.0, 1.0, 0.0, 1.0, 1.0, 0.0, 1.0, 0.0, 1.0, 0.0, 0.0, 0.0, 0.0, 0.0, 1.0, 1.0, 1.0, 0.0, 1.0, 0.0, 1.0, 1.0, 1.0, 0.0, 0.0, 1.0, 0.0, 1.0, 0.0, 0.0, 0.0, 1.0, 0.0, 1.0, 1.0, 1.0, 1.0, 1.0, 0.0, 0.0, 0.0, 0.0, 1.0, 1.0, 1.0, 1.0, 0.0, 1.0, 0.0, 1.0, 0.0, 1.0, 1.0, 1.0, 1.0, 0.0, 1.0, 0.0, 1.0, 0.0, 0.0, 0.0, 0.0, 1.0, 1.0, 1.0, 1.0, 0.0, 1.0, 0.0, 1.0, 0.0, 0.0, 0.0, 0.0, 1.0, 0.0, 1.0, 0.0, 1.0, 0.0, 1.0, 1.0, 1.0, 1.0, 1.0, 0.0, 0.0, 1.0, 0.0, 0.0, 0.0, 0.0, 0.0, 1.0, 1.0, 1.0, 0.0, 1.0, 0.0, 1.0, 1.0, 1.0, 0.0, 0.0, 1.0, 0.0, 1.0, 0.0, 0.0, 0.0, 0.0, 0.0, 1.0, 0.0, 1.0, 0.0, 0.0, 0.0, 0.0, 0.0, 1.0, 0.0, 1.0, 1.0, 0.0, 1.0, 0.0, 1.0, 0.0, 0.0, 0.0, 0.0, 0.0, 1.0, 1.0, 1.0, 0.0, 1.0, 0.0, 1.0, 1.0, 1.0, 0.0, 0.0, 1.0, 0.0, 1.0, 0.0, 0.0, 0.0, 1.0, 0.0, 1.0, 1.0, 1.0, 1.0, 1.0, 0.0, 0.0, 0.0, 0.0, 1.0, 1.0, 1.0, 1.0, 0.0, 1.0, 0.0, 1.0, 0.0, 1.0, 1.0, 1.0, 1.0, 0.0, 1.0, 0.0, 1.0, 0.0, 0.0, 0.0, 0.0, 1.0, 1.0, 1.0, 1.0, 0.0, 1.0, 0.0, 1.0, 0.0, 0.0, 0.0, 0.0, 1.0, 0.0, 1.0, 0.0, 1.0, 0.0, 1.0, 1.0, 1.0, 1.0, 1.0, 0.0, 0.0, 1.0, 0.0, 0.0, 0.0, 0.0, 0.0, 1.0, 1.0, 1.0, 0.0, 1.0, 0.0, 1.0, 1.0, 1.0, 0.0, 0.0, 1.0, 0.0, 1.0, 0.0, 0.0, 0.0, 0.0, 0.0, 1.0, 0.0, 1.0, 1.0, 0.0, 1.0, 0.0, 1.0, 0.0, 0.0, 0.0, 0.0, 0.0, 1.0, 1.0, 1.0, 0.0, 1.0, 0.0, 1.0, 1.0, 1.0, 0.0, 0.0, 1.0, 0.0, 1.0, 0.0, 0.0, 0.0, 1.0, 0.0, 1.0, 1.0, 1.0, 1.0, 1.0, 0.0, 0.0, 0.0, 0.0, 1.0, 1.0, 1.0, 1.0, 0.0, 1.0, 0.0, 1.0, 0.0, 1.0, 1.0, 1.0, 1.0, 0.0, 1.0, 0.0, 1.0, 0.0, 0.0, 0.0, 0.0, 1.0, 1.0, 1.0, 1.0, 0.0, 1.0, 0.0, 1.0, 0.0, 0.0, 0.0, 0.0, 1.0, 0.0, 1.0, 0.0, 1.0, 0.0, 1.0, 1.0, 1.0, 1.0, 1.0, 0.0, 0.0, 1.0, 0.0, 0.0, 0.0, 0.0, 0.0, 1.0, 1.0, 1.0, 0.0, 1.0, 0.0, 1.0, 1.0, 1.0, 0.0, 0.0, 1.0, 0.0, 1.0, 0.0, 0.0, 0.0, 0.0, 0.0, 1.0, 0.0, 1.0, 1.0, 0.0, 1.0, 0.0, 1.0, 0.0, 0.0, 0.0, 0.0, 0.0, 1.0, 1.0, 1.0, 0.0, 1.0, 0.0, 1.0, 1.0, 1.0, 0.0, 0.0, 1.0, 0.0, 1.0, 0.0, 0.0, 0.0, 1.0, 0.0, 1.0, 1.0, 1.0, 1.0, 1.0, 0.0, 0.0, 0.0, 0.0, 1.0, 1.0, 1.0, 1.0, 0.0, 1.0, 0.0, 1.0, 0.0, 1.0, 1.0, 1.0, 1.0, 0.0, 1.0, 0.0, 1.0, 0.0, 0.0, 0.0, 0.0, 1.0, 1.0, 1.0, 1.0, 0.0, 1.0, 0.0, 1.0, 0.0, 0.0, 0.0, 0.0, 1.0, 0.0, 1.0, 0.0, 1.0, 0.0, 1.0, 1.0, 1.0, 1.0, 1.0, 0.0, 0.0, 1.0, 0.0, 0.0, 0.0, 0.0, 0.0, 1.0, 1.0, 1.0, 0.0, 1.0, 0.0, 1.0, 1.0, 1.0, 0.0, 0.0, 1.0, 0.0, 1.0, 0.0, 0.0, 0.0, 0.0, 0.0, 1.0, 0.0, 1.0, 1.0, 0.0, 1.0, 0.0, 1.0, 0.0, 0.0, 0.0, 0.0, 0.0, 1.0, 1.0, 1.0, 0.0, 1.0, 0.0, 1.0, 1.0, 1.0, 0.0, 0.0, 1.0, 0.0, 1.0, 0.0, 0.0, 0.0, 1.0, 0.0, 1.0, 1.0, 1.0, 1.0, 1.0, 0.0, 0.0, 0.0, 0.0, 1.0, 1.0, 1.0, 1.0, 0.0, 1.0, 0.0, 1.0, 0.0, 1.0, 1.0, 1.0, 1.0, 0.0, 1.0, 0.0, 1.0, 0.0, 0.0, 0.0, 0.0, 1.0, 1.0, 1.0, 1.0, 0.0, 1.0, 0.0, 1.0, 0.0, 0.0, 0.0, 0.0, 1.0, 0.0, 1.0, 0.0, 1.0, 0.0, 1.0, 1.0, 1.0, 1.0, 1.0, 0.0, 0.0, 1.0, 0.0, 0.0, 0.0, 0.0, 0.0, 1.0, 1.0, 1.0, 0.0, 1.0, 0.0, 1.0, 1.0, 1.0, 0.0, 0.0, 1.0, 0.0, 1.0, 0.0, 0.0, 0.0, 1.0, 1.0, 0.0, 1.0, 0.0, 1.0, 1.0, 1.0, 0.0, 0.0, 1.0, 0.0, 1.0, 1.0, 0.0, 1.0, 0.0, 1.0, 0.0, 0.0, 0.0, 0.0, 0.0, 1.0, 1.0, 1.0, 0.0, 1.0, 0.0, 1.0, 1.0, 1.0, 0.0, 0.0, 1.0, 0.0, 1.0, 0.0, 0.0, 0.0, 1.0, 0.0, 1.0, 1.0, 1.0, 1.0, 1.0, 0.0, 0.0, 0.0, 0.0, 1.0, 1.0, 1.0, 1.0, 0.0, 1.0, 0.0, 1.0, 0.0, 1.0, 1.0, 1.0, 1.0, 0.0, 1.0, 0.0, 1.0, 0.0, 0.0, 0.0, 0.0, 1.0, 1.0, 1.0, 1.0, 0.0, 1.0, 0.0, 1.0, 0.0, 0.0, 0.0, 0.0, 1.0, 0.0, 1.0, 0.0, 1.0, 0.0, 1.0, 1.0, 1.0, 1.0, 1.0, 0.0, 0.0, 1.0, 0.0, 0.0, 0.0, 0.0, 0.0, 1.0, 1.0, 1.0, 0.0, 1.0, 0.0, 1.0, 1.0, 1.0, 0.0, 0.0, 1.0, 0.0, 1.0, 0.0, 0.0, 0.0, 0.0, 0.0, 1.0, 0.0, 1.0, 0.0, 0.0, 0.0, 0.0, 0.0, 1.0, 0.0, 1.0, 1.0, 0.0, 1.0, 0.0, 1.0, 0.0, 0.0, 0.0, 0.0, 0.0, 1.0, 1.0, 1.0, 0.0, 1.0, 0.0, 1.0, 1.0, 1.0, 0.0, 0.0, 1.0, 0.0, 1.0, 0.0, 0.0, 0.0, 1.0, 0.0, 1.0, 1.0, 1.0, 1.0, 1.0, 0.0, 0.0, 0.0, 0.0, 1.0, 1.0, 1.0, 1.0, 0.0, 1.0, 0.0, 1.0, 0.0, 1.0, 1.0, 1.0, 1.0, 0.0, 1.0, 0.0, 1.0, 0.0, 0.0, 0.0, 0.0, 1.0, 1.0, 1.0, 1.0, 0.0, 1.0, 0.0, 1.0, 0.0, 0.0, 0.0, 0.0, 1.0, 0.0, 1.0, 0.0, 1.0, 0.0, 1.0, 1.0, 1.0, 1.0, 1.0, 0.0, 0.0, 1.0, 0.0, 0.0, 0.0, 0.0, 0.0, 1.0, 1.0, 1.0, 0.0, 1.0, 0.0, 1.0, 1.0, 1.0, 0.0, 0.0, 1.0, 0.0, 1.0, 0.0, 0.0, 0.0, 0.0, 0.0, 1.0, 0.0, 1.0, 1.0, 0.0, 1.0, 0.0, 1.0, 0.0, 0.0, 0.0, 0.0, 0.0, 1.0, 1.0, 1.0, 0.0, 1.0, 0.0, 1.0, 1.0, 1.0, 0.0, 0.0, 1.0, 0.0, 1.0, 0.0, 0.0, 0.0, 1.0, 0.0, 1.0, 1.0, 1.0, 1.0, 1.0, 0.0, 0.0, 0.0, 0.0, 1.0, 1.0, 1.0, 1.0, 0.0, 1.0, 0.0, 1.0, 0.0, 1.0, 1.0, 1.0, 1.0, 0.0, 1.0, 0.0, 1.0, 0.0, 0.0, 0.0, 0.0, 1.0, 1.0, 1.0, 1.0, 0.0, 1.0, 0.0, 1.0, 0.0, 0.0, 0.0, 0.0, 1.0, 0.0, 1.0, 0.0, 1.0, 0.0, 1.0, 1.0, 1.0, 1.0, 1.0, 0.0, 0.0, 1.0, 0.0, 0.0, 0.0, 0.0, 0.0, 1.0, 1.0, 1.0, 0.0, 1.0, 0.0, 1.0, 1.0, 1.0, 0.0, 0.0, 1.0, 0.0, 1.0, 0.0, 0.0, 0.0, 0.0, 0.0, 1.0, 0.0, 1.0, 1.0, 0.0, 1.0, 0.0, 1.0, 0.0, 0.0, 0.0, 0.0, 0.0, 1.0, 1.0, 1.0, 0.0, 1.0, 0.0, 1.0, 1.0, 1.0, 0.0, 0.0, 1.0, 0.0, 1.0, 0.0, 0.0, 0.0, 1.0, 0.0, 1.0, 1.0, 1.0, 1.0, 1.0, 0.0, 0.0, 0.0, 0.0, 1.0, 1.0, 1.0, 1.0, 0.0, 1.0, 0.0, 1.0, 0.0, 1.0, 1.0, 1.0, 1.0, 0.0, 1.0, 0.0, 1.0, 0.0, 0.0, 0.0, 0.0, 1.0, 1.0, 1.0, 1.0, 0.0, 1.0, 0.0, 1.0, 0.0, 0.0, 0.0, 0.0, 1.0, 0.0, 1.0, 0.0, 1.0, 0.0, 1.0, 1.0, 1.0, 1.0, 1.0, 0.0, 0.0, 1.0, 0.0, 0.0, 0.0, 0.0, 0.0, 1.0, 1.0, 1.0, 0.0, 1.0, 0.0, 1.0, 1.0, 1.0, 0.0, 0.0, 1.0, 0.0, 1.0, 0.0, 0.0, 0.0, 0.0, 0.0, 1.0, 0.0, 1.0, 1.0, 0.0, 1.0, 0.0, 1.0, 0.0, 0.0, 0.0, 0.0, 0.0, 1.0, 1.0, 1.0, 0.0, 1.0, 0.0, 1.0, 1.0, 1.0, 0.0, 0.0, 1.0, 0.0, 1.0, 0.0, 0.0, 0.0, 1.0, 0.0, 1.0, 1.0, 1.0, 1.0, 1.0, 0.0, 0.0, 0.0, 0.0, 1.0, 1.0, 1.0, 1.0, 0.0, 1.0, 0.0, 1.0, 0.0, 1.0, 1.0, 1.0, 1.0, 0.0, 1.0, 0.0, 1.0, 0.0, 0.0, 0.0, 0.0, 1.0, 1.0, 1.0, 1.0, 0.0, 1.0, 0.0, 1.0, 0.0, 0.0, 0.0, 0.0, 1.0, 0.0, 1.0, 0.0, 1.0, 0.0, 1.0, 1.0, 1.0, 1.0, 1.0, 0.0, 0.0, 1.0, 0.0, 0.0, 0.0, 0.0, 0.0, 1.0, 1.0, 1.0, 0.0, 1.0, 0.0, 1.0, 1.0, 1.0, 0.0, 0.0, 1.0, 0.0, 1.0, 0.0, 0.0, 0.0, 1.0, 1.0, 0.0, 1.0, 0.0, 1.0, 1.0, 1.0, 0.0, 0.0, 1.0, 0.0, 1.0, 1.0, 0.0, 1.0, 0.0, 1.0, 0.0, 0.0, 0.0, 0.0, 0.0, 1.0, 1.0, 1.0, 0.0, 1.0, 0.0, 1.0, 1.0, 1.0, 0.0, 0.0, 1.0, 0.0, 1.0, 0.0, 0.0, 0.0, 1.0, 0.0, 1.0, 1.0, 1.0, 1.0, 1.0, 0.0, 0.0, 0.0, 0.0, 1.0, 1.0, 1.0, 1.0, 0.0, 1.0, 0.0, 1.0, 0.0, 1.0, 1.0, 1.0, 1.0, 0.0, 1.0, 0.0, 1.0, 0.0, 0.0, 0.0, 0.0, 1.0, 1.0, 1.0, 1.0, 0.0, 1.0, 0.0, 1.0, 0.0, 0.0, 0.0, 0.0, 1.0, 0.0, 1.0, 0.0, 1.0, 0.0, 1.0, 1.0, 1.0, 1.0, 1.0, 0.0, 0.0, 1.0, 0.0, 0.0, 0.0, 0.0, 0.0, 1.0, 1.0, 1.0, 0.0, 1.0, 0.0, 1.0, 1.0, 1.0, 0.0, 0.0, 1.0, 0.0, 1.0, 0.0, 0.0, 0.0, 0.0, 0.0, 1.0, 0.0, 1.0, 0.0, 0.0, 0.0, 0.0, 0.0, 1.0, 0.0, 1.0, 1.0, 0.0, 1.0, 0.0, 1.0, 0.0, 0.0, 0.0, 0.0, 0.0, 1.0, 1.0, 1.0, 0.0, 1.0, 0.0, 1.0, 1.0, 1.0, 0.0, 0.0, 1.0, 0.0, 1.0, 0.0, 0.0, 0.0, 1.0, 0.0, 1.0, 1.0, 1.0, 1.0, 1.0, 0.0, 0.0, 0.0, 0.0, 1.0, 1.0, 1.0, 1.0, 0.0, 1.0, 0.0, 1.0, 0.0, 1.0, 1.0, 1.0, 1.0, 0.0, 1.0, 0.0, 1.0, 0.0, 0.0, 0.0, 0.0, 1.0, 1.0, 1.0, 1.0, 0.0, 1.0, 0.0, 1.0, 0.0, 0.0, 0.0, 0.0, 1.0, 0.0, 1.0, 0.0, 1.0, 0.0, 1.0, 1.0, 1.0, 1.0, 1.0, 0.0, 0.0, 1.0, 0.0, 0.0, 0.0, 0.0, 0.0, 1.0, 1.0, 1.0, 0.0, 1.0, 0.0, 1.0, 1.0, 1.0, 0.0, 0.0, 1.0, 0.0, 1.0, 0.0, 0.0, 0.0, 0.0, 0.0, 1.0, 0.0, 1.0, 1.0, 0.0, 1.0, 0.0, 1.0, 0.0, 0.0, 0.0, 0.0, 0.0, 1.0, 1.0, 1.0, 0.0, 1.0, 0.0, 1.0, 1.0, 1.0, 0.0, 0.0, 1.0, 0.0, 1.0, 0.0, 0.0, 0.0, 1.0, 0.0, 1.0, 1.0, 1.0, 1.0, 1.0, 0.0, 0.0, 0.0, 0.0, 1.0, 1.0, 1.0, 1.0, 0.0, 1.0, 0.0, 1.0, 0.0, 1.0, 1.0, 1.0, 1.0, 0.0, 1.0, 0.0, 1.0, 0.0, 0.0, 0.0, 0.0, 1.0, 1.0, 1.0, 1.0, 0.0, 1.0, 0.0, 1.0, 0.0, 0.0, 0.0, 0.0, 1.0, 0.0, 1.0, 0.0, 1.0, 0.0, 1.0, 1.0, 1.0, 1.0, 1.0, 0.0, 0.0, 1.0, 0.0, 0.0, 0.0, 0.0, 0.0, 1.0, 1.0, 1.0, 0.0, 1.0, 0.0, 1.0, 1.0, 1.0, 0.0, 0.0, 1.0, 0.0, 1.0, 0.0, 0.0, 0.0, 0.0, 0.0, 1.0, 0.0, 1.0, 1.0, 0.0, 1.0, 0.0, 1.0, 0.0, 0.0, 0.0, 0.0, 0.0, 1.0, 1.0, 1.0, 0.0, 1.0, 0.0, 1.0, 1.0, 1.0, 0.0, 0.0, 1.0, 0.0, 1.0, 0.0, 0.0, 0.0, 1.0, 0.0, 1.0, 1.0, 1.0, 1.0, 1.0, 0.0, 0.0, 0.0, 0.0, 1.0, 1.0, 1.0, 1.0, 0.0, 1.0, 0.0, 1.0, 0.0, 1.0, 1.0, 1.0, 1.0, 0.0, 1.0, 0.0, 1.0, 0.0, 0.0, 0.0, 0.0, 1.0, 1.0, 1.0, 1.0, 0.0, 1.0, 0.0, 1.0, 0.0, 0.0, 0.0, 0.0, 1.0, 0.0, 1.0, 0.0, 1.0, 0.0, 1.0, 1.0, 1.0, 1.0, 1.0, 0.0, 0.0, 1.0, 0.0, 0.0, 0.0, 0.0, 0.0, 1.0, 1.0, 1.0, 0.0, 1.0, 0.0, 1.0, 1.0, 1.0, 0.0, 0.0, 1.0, 0.0, 1.0, 0.0, 0.0, 0.0, 0.0, 0.0, 1.0, 0.0, 1.0, 1.0, 0.0, 1.0, 0.0, 1.0, 0.0, 0.0, 0.0, 0.0, 0.0, 1.0, 1.0, 1.0, 0.0, 1.0, 0.0, 1.0, 1.0, 1.0, 0.0, 0.0, 1.0, 0.0, 1.0, 0.0, 0.0, 0.0, 1.0, 0.0, 1.0, 1.0, 1.0, 1.0, 1.0, 0.0, 0.0, 0.0, 0.0, 1.0, 1.0, 1.0, 1.0, 0.0, 1.0, 0.0, 1.0, 0.0, 1.0, 1.0, 1.0, 1.0, 0.0, 1.0, 0.0, 1.0, 0.0, 0.0, 0.0, 0.0, 1.0, 1.0, 1.0, 1.0, 0.0, 1.0, 0.0, 1.0, 0.0, 0.0, 0.0, 0.0, 1.0, 0.0, 1.0, 0.0, 1.0, 0.0, 1.0, 1.0, 1.0, 1.0, 1.0, 0.0, 0.0, 1.0, 0.0, 0.0, 0.0, 0.0, 0.0, 1.0, 1.0, 1.0, 0.0, 1.0, 0.0, 1.0, 1.0, 1.0, 0.0, 0.0, 1.0, 0.0, 1.0, 0.0, 0.0, 0.0, 1.0, 1.0, 0.0, 1.0, 0.0, 1.0, 1.0, 1.0, 0.0, 0.0, 1.0, 0.0, 1.0, 1.0, 0.0, 1.0, 0.0, 1.0, 0.0, 0.0, 0.0, 0.0, 0.0, 1.0, 1.0, 1.0, 0.0, 1.0, 0.0, 1.0, 1.0, 1.0, 0.0, 0.0, 1.0, 0.0, 1.0, 0.0, 0.0, 0.0, 1.0, 0.0, 1.0, 1.0, 1.0, 1.0, 1.0, 0.0, 0.0, 0.0, 0.0, 1.0, 1.0, 1.0, 1.0, 0.0, 1.0, 0.0, 1.0, 0.0, 1.0, 1.0, 1.0, 1.0, 0.0, 1.0, 0.0, 1.0, 0.0, 0.0, 0.0, 0.0, 1.0, 1.0, 1.0, 1.0, 0.0, 1.0, 0.0, 1.0, 0.0, 0.0, 0.0, 0.0, 1.0, 0.0, 1.0, 0.0, 1.0, 0.0, 1.0, 1.0, 1.0, 1.0, 1.0, 0.0, 0.0, 1.0, 0.0, 0.0, 0.0, 0.0, 0.0, 1.0, 1.0, 1.0, 0.0, 1.0, 0.0, 1.0, 1.0, 1.0, 0.0, 0.0, 1.0, 0.0, 1.0, 0.0, 0.0, 0.0, 0.0, 0.0, 1.0, 0.0, 1.0, 0.0, 0.0, 0.0, 0.0, 0.0, 1.0, 0.0, 1.0, 1.0, 0.0, 1.0, 0.0, 1.0, 0.0, 0.0, 0.0, 0.0, 0.0, 1.0, 1.0, 1.0, 0.0, 1.0, 0.0, 1.0, 1.0, 1.0, 0.0, 0.0, 1.0, 0.0, 1.0, 0.0, 0.0, 0.0, 1.0, 0.0, 1.0, 1.0, 1.0, 1.0, 1.0, 0.0, 0.0, 0.0, 0.0, 1.0, 1.0, 1.0, 1.0, 0.0, 1.0, 0.0, 1.0, 0.0, 1.0, 1.0, 1.0, 1.0, 0.0, 1.0, 0.0, 1.0, 0.0, 0.0, 0.0, 0.0, 1.0, 1.0, 1.0, 1.0, 0.0, 1.0, 0.0, 1.0, 0.0, 0.0, 0.0, 0.0, 1.0, 0.0, 1.0, 0.0, 1.0, 0.0, 1.0, 1.0, 1.0, 1.0, 1.0, 0.0, 0.0, 1.0, 0.0, 0.0, 0.0, 0.0, 0.0, 1.0, 1.0, 1.0, 0.0, 1.0, 0.0, 1.0, 1.0, 1.0, 0.0, 0.0, 1.0, 0.0, 1.0, 0.0, 0.0, 0.0, 0.0, 0.0, 1.0, 0.0, 1.0, 1.0, 0.0, 1.0, 0.0, 1.0, 0.0, 0.0, 0.0, 0.0, 0.0, 1.0, 1.0, 1.0, 0.0, 1.0, 0.0, 1.0, 1.0, 1.0, 0.0, 0.0, 1.0, 0.0, 1.0, 0.0, 0.0, 0.0, 1.0, 0.0, 1.0, 1.0, 1.0, 1.0, 1.0, 0.0, 0.0, 0.0, 0.0, 1.0, 1.0, 1.0, 1.0, 0.0, 1.0, 0.0, 1.0, 0.0, 1.0, 1.0, 1.0, 1.0, 0.0, 1.0, 0.0, 1.0, 0.0, 0.0, 0.0, 0.0, 1.0, 1.0, 1.0, 1.0, 0.0, 1.0, 0.0, 1.0, 0.0, 0.0, 0.0, 0.0, 1.0, 0.0, 1.0, 0.0, 1.0, 0.0, 1.0, 1.0, 1.0, 1.0, 1.0, 0.0, 0.0, 1.0, 0.0, 0.0, 0.0, 0.0, 0.0, 1.0, 1.0, 1.0, 0.0, 1.0, 0.0, 1.0, 1.0, 1.0, 0.0, 0.0, 1.0, 0.0, 1.0, 0.0, 0.0, 0.0, 0.0, 0.0, 1.0, 0.0, 1.0, 1.0, 0.0, 1.0, 0.0, 1.0, 0.0, 0.0, 0.0, 0.0, 0.0, 1.0, 1.0, 1.0, 0.0, 1.0, 0.0, 1.0, 1.0, 1.0, 0.0, 0.0, 1.0, 0.0, 1.0, 0.0, 0.0, 0.0, 1.0, 0.0, 1.0, 1.0, 1.0, 1.0, 1.0, 0.0, 0.0, 0.0, 0.0, 1.0, 1.0, 1.0, 1.0, 0.0, 1.0, 0.0, 1.0, 0.0, 1.0, 1.0, 1.0, 1.0, 0.0, 1.0, 0.0, 1.0, 0.0, 0.0, 0.0, 0.0, 1.0, 1.0, 1.0, 1.0, 0.0, 1.0, 0.0, 1.0, 0.0, 0.0, 0.0, 0.0, 1.0, 0.0, 1.0, 0.0, 1.0, 0.0, 1.0, 1.0, 1.0, 1.0, 1.0, 0.0, 0.0, 1.0, 0.0, 0.0, 0.0, 0.0, 0.0, 1.0, 1.0, 1.0, 0.0, 1.0, 0.0, 1.0, 1.0, 1.0, 0.0, 0.0, 1.0, 0.0, 1.0, 0.0, 0.0, 0.0, 0.0, 0.0, 1.0, 0.0, 1.0, 1.0, 0.0, 1.0, 0.0, 1.0, 0.0, 0.0, 0.0, 0.0, 0.0, 1.0, 1.0, 1.0, 0.0, 1.0, 0.0, 1.0, 1.0, 1.0, 0.0, 0.0, 1.0, 0.0, 1.0, 0.0, 0.0, 0.0, 1.0, 0.0, 1.0, 1.0, 1.0, 1.0, 1.0, 0.0, 0.0, 0.0, 0.0, 1.0, 1.0, 1.0, 1.0, 0.0, 1.0, 0.0, 1.0, 0.0, 1.0, 1.0, 1.0, 1.0, 0.0, 1.0, 0.0, 1.0, 0.0, 0.0, 0.0, 0.0, 1.0, 1.0, 1.0, 1.0, 0.0, 1.0, 0.0, 1.0, 0.0, 0.0, 0.0, 0.0, 1.0, 0.0, 1.0, 0.0, 1.0, 0.0, 1.0, 1.0, 1.0, 1.0, 1.0, 0.0, 0.0, 1.0, 0.0, 0.0, 0.0, 0.0, 0.0, 1.0, 1.0, 1.0, 0.0, 1.0, 0.0, 1.0, 1.0, 1.0, 0.0, 0.0, 1.0, 0.0, 1.0, 0.0, 0.0, 0.0, 1.0, 1.0, 0.0, 1.0, 0.0, 1.0, 1.0, 1.0, 0.0, 0.0, 1.0, 0.0, 1.0, 1.0, 0.0, 1.0, 0.0, 1.0, 0.0, 0.0, 0.0, 0.0, 0.0, 1.0, 1.0, 1.0, 0.0, 1.0, 0.0, 1.0, 1.0, 1.0, 0.0, 0.0, 1.0, 0.0, 1.0, 0.0, 0.0, 0.0, 1.0, 0.0, 1.0, 1.0, 1.0, 1.0, 1.0, 0.0, 0.0, 0.0, 0.0, 1.0, 1.0, 1.0, 1.0, 0.0, 1.0, 0.0, 1.0, 0.0, 1.0, 1.0, 1.0, 1.0, 0.0, 1.0, 0.0, 1.0, 0.0, 0.0, 0.0, 0.0, 1.0, 1.0, 1.0, 1.0, 0.0, 1.0, 0.0, 1.0, 0.0, 0.0, 0.0, 0.0, 1.0, 0.0, 1.0, 0.0, 1.0, 0.0, 1.0, 1.0, 1.0, 1.0, 1.0, 0.0, 0.0, 1.0, 0.0, 0.0, 0.0, 0.0, 0.0, 1.0, 1.0, 1.0, 0.0, 1.0, 0.0, 1.0, 1.0, 1.0, 0.0, 0.0, 1.0, 0.0, 1.0, 0.0, 0.0, 0.0, 1.0, 0.0, 1.0, 1.0, 1.0, 1.0, 1.0, 0.0, 0.0, 0.0, 1.0, 0.0, 1.0, 0.0, 0.0, 0.0, 0.0, 0.0, 1.0, 0.0, 1.0, 1.0, 0.0, 1.0, 0.0, 1.0, 0.0, 0.0, 0.0, 0.0, 0.0, 1.0, 1.0, 1.0, 0.0, 1.0, 0.0, 1.0, 1.0, 1.0, 0.0, 0.0, 1.0, 0.0, 1.0, 0.0, 0.0, 0.0, 1.0, 0.0, 1.0, 1.0, 1.0, 1.0, 1.0, 0.0, 0.0, 0.0, 0.0, 1.0, 1.0, 1.0, 1.0, 0.0, 1.0, 0.0, 1.0, 0.0, 1.0, 1.0, 1.0, 1.0, 0.0, 1.0, 0.0, 1.0, 0.0, 0.0, 0.0, 0.0, 1.0, 1.0, 1.0, 1.0, 0.0, 1.0, 0.0, 1.0, 0.0, 0.0, 0.0, 0.0, 1.0, 0.0, 1.0, 0.0, 1.0, 0.0, 1.0, 1.0, 1.0, 1.0, 1.0, 0.0, 0.0, 1.0, 0.0, 0.0, 0.0, 0.0, 0.0, 1.0, 1.0, 1.0, 0.0, 1.0, 0.0, 1.0, 1.0, 1.0, 0.0, 0.0, 1.0, 0.0, 1.0, 0.0, 0.0, 0.0, 1.0, 0.0, 1.0, 1.0, 1.0, 1.0, 1.0, 0.0, 0.0, 0.0, 1.0, 0.0, 1.0, 1.0, 0.0, 1.0, 0.0, 1.0, 0.0, 0.0, 0.0, 0.0, 0.0, 1.0, 1.0, 1.0, 0.0, 1.0, 0.0, 1.0, 1.0, 1.0, 0.0, 0.0, 1.0, 0.0, 1.0, 0.0, 0.0, 0.0, 1.0, 0.0, 1.0, 1.0, 1.0, 1.0, 1.0, 0.0, 0.0, 0.0, 0.0, 1.0, 1.0, 1.0, 1.0, 0.0, 1.0, 0.0, 1.0, 0.0, 1.0, 1.0, 1.0, 1.0, 0.0, 1.0, 0.0, 1.0, 0.0, 0.0, 0.0, 0.0, 1.0, 1.0, 1.0, 1.0, 0.0, 1.0, 0.0, 1.0, 0.0, 0.0, 0.0, 0.0, 1.0, 0.0, 1.0, 0.0, 1.0, 0.0, 1.0, 1.0, 1.0, 1.0, 1.0, 0.0, 0.0, 1.0, 0.0, 0.0, 0.0, 0.0, 0.0, 1.0, 1.0, 1.0, 0.0, 1.0, 0.0, 1.0, 1.0, 1.0, 0.0, 0.0, 1.0, 0.0, 1.0, 0.0, 0.0, 0.0, 1.0, 0.0, 1.0, 1.0, 1.0, 1.0, 1.0, 0.0, 0.0, 0.0, 1.0, 0.0, 1.0, 1.0, 0.0, 1.0, 0.0, 1.0, 0.0, 0.0, 0.0, 0.0, 0.0, 1.0, 1.0, 1.0, 0.0, 1.0, 0.0, 1.0, 1.0, 1.0, 0.0, 0.0, 1.0, 0.0, 1.0, 0.0, 0.0, 0.0, 1.0, 0.0, 1.0, 1.0, 1.0, 1.0, 1.0, 0.0, 0.0, 0.0, 0.0, 1.0, 1.0, 1.0, 1.0, 0.0, 1.0, 0.0, 1.0, 0.0, 1.0, 1.0, 1.0, 1.0, 0.0, 1.0, 0.0, 1.0, 0.0, 0.0, 0.0, 0.0, 1.0, 1.0, 1.0, 1.0, 0.0, 1.0, 0.0, 1.0, 0.0, 0.0, 0.0, 0.0, 1.0, 0.0, 1.0, 0.0, 1.0, 0.0, 1.0, 1.0, 1.0, 1.0, 1.0, 0.0, 0.0, 1.0, 0.0, 0.0, 0.0, 0.0, 0.0, 1.0, 1.0, 1.0, 0.0, 1.0, 0.0, 1.0, 1.0, 1.0, 0.0, 0.0, 1.0, 0.0, 1.0, 0.0, 0.0, 0.0, 1.0, 0.0, 1.0, 1.0, 1.0, 1.0, 1.0, 0.0, 0.0, 0.0, 1.0, 0.0, 1.0, 1.0, 0.0, 1.0, 0.0, 1.0, 0.0, 0.0, 0.0, 0.0, 0.0, 1.0, 1.0, 1.0, 0.0, 1.0, 0.0, 1.0, 1.0, 1.0, 0.0, 0.0, 1.0, 0.0, 1.0, 0.0, 0.0, 0.0, 1.0, 0.0, 1.0, 1.0, 1.0, 1.0, 1.0, 0.0, 0.0, 0.0, 0.0, 1.0, 1.0, 1.0, 1.0, 0.0, 1.0, 0.0, 1.0, 0.0, 1.0, 1.0, 1.0, 1.0, 0.0, 1.0, 0.0, 1.0, 0.0, 0.0, 0.0, 0.0, 1.0, 1.0, 1.0, 1.0, 0.0, 1.0, 0.0, 1.0, 0.0, 0.0, 0.0, 0.0, 1.0, 0.0, 1.0, 0.0, 1.0, 0.0, 1.0, 1.0, 1.0, 1.0, 1.0, 0.0, 0.0, 1.0, 0.0, 0.0, 0.0, 0.0, 0.0, 1.0, 1.0, 1.0, 0.0, 1.0, 0.0, 1.0, 1.0, 1.0, 0.0, 0.0, 1.0, 0.0, 1.0, 0.0, 0.0, 0.0, 1.0, 0.0, 1.0, 1.0, 1.0, 1.0, 1.0, 0.0, 1.0, 1.0, 0.0, 1.0, 0.0, 1.0, 1.0, 1.0, 0.0, 0.0, 1.0, 0.0, 1.0, 1.0, 0.0, 1.0, 0.0, 1.0, 0.0, 0.0, 0.0, 0.0, 0.0, 1.0, 1.0, 1.0, 0.0, 1.0, 0.0, 1.0, 1.0, 1.0, 0.0, 0.0, 1.0, 0.0, 1.0, 0.0, 0.0, 0.0])
me_plane.use_remesh_fix_poles = True
me_plane.use_remesh_preserve_attributes = False
me_plane.use_mirror_vertex_groups = False
me_plane.update()

# ---- objects
ob_light = bpy.data.objects.new('Light', light_light)
ob_camera = bpy.data.objects.new('Camera', cam_camera)
ob_plane = bpy.data.objects.new('Plane', me_plane)

# ---- transforms, parenting, visibility, modifiers, constraints
ob_light.location = (8.671, 3.605, 7.09)
ob_light.rotation_euler = (0.6503, 0.05522, 1.866)
ob_light.lock_rotations_4d = False
ob_light.empty_display_type = 'ARROWS'
ob_light.color = (0.0, 0.0, 0.0, 0.0)
ob_light.lineart.crease_threshold = 0.0
ob_camera.location = (7.359, -6.926, 4.958)
ob_camera.rotation_euler = (1.109, 0.0, 0.8149)
ob_camera.lock_rotations_4d = False
ob_camera.empty_display_type = 'ARROWS'
ob_camera.color = (0.0, 0.0, 0.0, 0.0)
ob_camera.display_type = 'WIRE'
ob_camera.lineart.crease_threshold = 0.0
ob_plane.location = (0.0, 0.0, 0.0)
ob_plane.lineart.crease_threshold = 0.0

# ---- collection membership
col_collection.objects.link(ob_light)
col_collection.objects.link(ob_camera)
col_collection.objects.link(ob_plane)

# ---- scene / render settings (as saved in the file)
scene.camera = ob_camera
scene.frame_start = 1; scene.frame_end = 250; scene.frame_set(1)
scene.render.engine = 'BLENDER_EEVEE_NEXT'
scene.cycles.use_denoising = False
scene.cycles.samples = 128
scene.cycles.sampling_pattern = 'TABULATED_SOBOL'
scene.cycles.use_adaptive_sampling = False
scene.cycles.use_light_tree = False
scene.view_settings.view_transform = 'Filmic'
bpy.context.view_layer.update()
